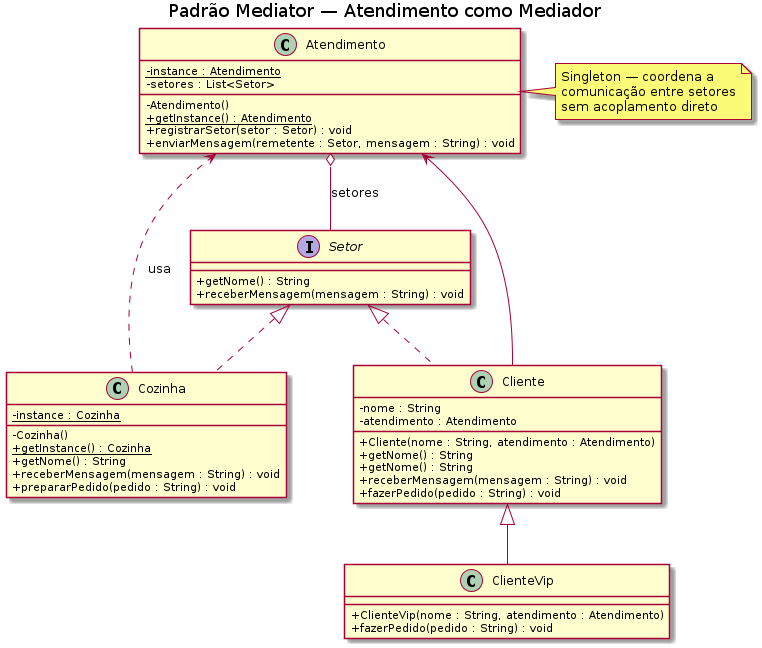

The diagram above was rendered by PlantUML. Its source (embedded in the PNG):
@startuml 17-mediator
title Padrão Mediator — Atendimento como Mediador

skinparam classAttributeIconSize 0

interface Setor {
    + getNome() : String
    + receberMensagem(mensagem : String) : void
}

class Cozinha {
    - {static} instance : Cozinha
    - Cozinha()
    + {static} getInstance() : Cozinha
    + getNome() : String
    + receberMensagem(mensagem : String) : void
    + prepararPedido(pedido : String) : void
}

class Atendimento {
    - {static} instance : Atendimento
    - setores : List<Setor>
    - Atendimento()
    + {static} getInstance() : Atendimento
    + registrarSetor(setor : Setor) : void
    + enviarMensagem(remetente : Setor, mensagem : String) : void
}

class Cliente {
    - nome : String
    - atendimento : Atendimento
    + Cliente(nome : String, atendimento : Atendimento)
    + getNome() : String
    + getNome() : String
    + receberMensagem(mensagem : String) : void
    + fazerPedido(pedido : String) : void
}

class ClienteVip {
    + ClienteVip(nome : String, atendimento : Atendimento)
    + fazerPedido(pedido : String) : void
}

Setor <|.. Cozinha
Setor <|.. Cliente
Cliente <|-- ClienteVip
Atendimento o-- Setor : setores
Cliente --> Atendimento
Cozinha ..> Atendimento : usa

note right of Atendimento
  Singleton — coordena a
  comunicação entre setores
  sem acoplamento direto
end note

@enduml